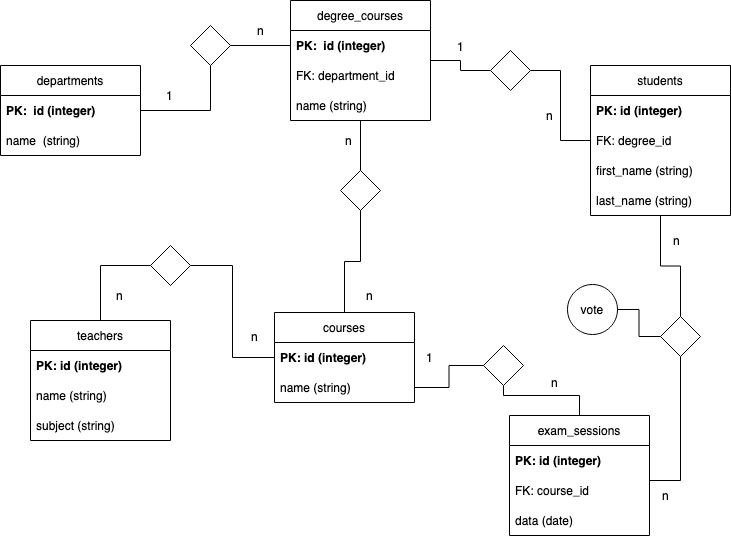

The diagram above was exported from draw.io. Its source (the exported page's mxGraphModel, read from the mxfile embedded in the PNG):
<mxGraphModel dx="946" dy="617" grid="1" gridSize="10" guides="1" tooltips="1" connect="1" arrows="1" fold="1" page="1" pageScale="1" pageWidth="827" pageHeight="1169" math="0" shadow="0">
  <root>
    <mxCell id="0" />
    <mxCell id="1" parent="0" />
    <mxCell id="1c8fpnwMqYDymCcZpZdM-5" value="departments" style="swimlane;fontStyle=0;childLayout=stackLayout;horizontal=1;startSize=30;horizontalStack=0;resizeParent=1;resizeParentMax=0;resizeLast=0;collapsible=1;marginBottom=0;" vertex="1" parent="1">
      <mxGeometry x="80" y="115" width="140" height="90" as="geometry">
        <mxRectangle x="344" y="30" width="100" height="30" as="alternateBounds" />
      </mxGeometry>
    </mxCell>
    <mxCell id="1c8fpnwMqYDymCcZpZdM-6" value="PK:  id (integer)" style="text;strokeColor=none;fillColor=none;align=left;verticalAlign=middle;spacingLeft=4;spacingRight=4;overflow=hidden;points=[[0,0.5],[1,0.5]];portConstraint=eastwest;rotatable=0;fontStyle=1" vertex="1" parent="1c8fpnwMqYDymCcZpZdM-5">
      <mxGeometry y="30" width="140" height="30" as="geometry" />
    </mxCell>
    <mxCell id="1c8fpnwMqYDymCcZpZdM-7" value="name  (string)" style="text;strokeColor=none;fillColor=none;align=left;verticalAlign=middle;spacingLeft=4;spacingRight=4;overflow=hidden;points=[[0,0.5],[1,0.5]];portConstraint=eastwest;rotatable=0;" vertex="1" parent="1c8fpnwMqYDymCcZpZdM-5">
      <mxGeometry y="60" width="140" height="30" as="geometry" />
    </mxCell>
    <mxCell id="1c8fpnwMqYDymCcZpZdM-42" style="edgeStyle=orthogonalEdgeStyle;rounded=0;orthogonalLoop=1;jettySize=auto;html=1;entryX=0.5;entryY=0;entryDx=0;entryDy=0;endArrow=none;endFill=0;" edge="1" parent="1" source="1c8fpnwMqYDymCcZpZdM-10" target="1c8fpnwMqYDymCcZpZdM-41">
      <mxGeometry relative="1" as="geometry" />
    </mxCell>
    <mxCell id="1c8fpnwMqYDymCcZpZdM-84" style="edgeStyle=orthogonalEdgeStyle;rounded=0;orthogonalLoop=1;jettySize=auto;html=1;entryX=0;entryY=0.5;entryDx=0;entryDy=0;fontColor=#66B2FF;endArrow=none;endFill=0;" edge="1" parent="1" source="1c8fpnwMqYDymCcZpZdM-10" target="1c8fpnwMqYDymCcZpZdM-83">
      <mxGeometry relative="1" as="geometry" />
    </mxCell>
    <mxCell id="1c8fpnwMqYDymCcZpZdM-10" value="degree_courses" style="swimlane;fontStyle=0;childLayout=stackLayout;horizontal=1;startSize=30;horizontalStack=0;resizeParent=1;resizeParentMax=0;resizeLast=0;collapsible=1;marginBottom=0;" vertex="1" parent="1">
      <mxGeometry x="370" y="50" width="140" height="120" as="geometry" />
    </mxCell>
    <mxCell id="1c8fpnwMqYDymCcZpZdM-11" value="PK:  id (integer)" style="text;strokeColor=none;fillColor=none;align=left;verticalAlign=middle;spacingLeft=4;spacingRight=4;overflow=hidden;points=[[0,0.5],[1,0.5]];portConstraint=eastwest;rotatable=0;fontStyle=1" vertex="1" parent="1c8fpnwMqYDymCcZpZdM-10">
      <mxGeometry y="30" width="140" height="30" as="geometry" />
    </mxCell>
    <mxCell id="1c8fpnwMqYDymCcZpZdM-12" value="FK: department_id" style="text;strokeColor=none;fillColor=none;align=left;verticalAlign=middle;spacingLeft=4;spacingRight=4;overflow=hidden;points=[[0,0.5],[1,0.5]];portConstraint=eastwest;rotatable=0;" vertex="1" parent="1c8fpnwMqYDymCcZpZdM-10">
      <mxGeometry y="60" width="140" height="30" as="geometry" />
    </mxCell>
    <mxCell id="1c8fpnwMqYDymCcZpZdM-40" value="name (string)" style="text;strokeColor=none;fillColor=none;align=left;verticalAlign=middle;spacingLeft=4;spacingRight=4;overflow=hidden;points=[[0,0.5],[1,0.5]];portConstraint=eastwest;rotatable=0;" vertex="1" parent="1c8fpnwMqYDymCcZpZdM-10">
      <mxGeometry y="90" width="140" height="30" as="geometry" />
    </mxCell>
    <mxCell id="1c8fpnwMqYDymCcZpZdM-50" style="edgeStyle=orthogonalEdgeStyle;rounded=0;orthogonalLoop=1;jettySize=auto;html=1;entryX=0;entryY=0.5;entryDx=0;entryDy=0;endArrow=none;endFill=0;" edge="1" parent="1" source="1c8fpnwMqYDymCcZpZdM-14" target="1c8fpnwMqYDymCcZpZdM-49">
      <mxGeometry relative="1" as="geometry" />
    </mxCell>
    <mxCell id="1c8fpnwMqYDymCcZpZdM-14" value="teachers" style="swimlane;fontStyle=0;childLayout=stackLayout;horizontal=1;startSize=30;horizontalStack=0;resizeParent=1;resizeParentMax=0;resizeLast=0;collapsible=1;marginBottom=0;" vertex="1" parent="1">
      <mxGeometry x="110" y="370" width="140" height="120" as="geometry" />
    </mxCell>
    <mxCell id="1c8fpnwMqYDymCcZpZdM-15" value="PK: id (integer)" style="text;strokeColor=none;fillColor=none;align=left;verticalAlign=middle;spacingLeft=4;spacingRight=4;overflow=hidden;points=[[0,0.5],[1,0.5]];portConstraint=eastwest;rotatable=0;fontStyle=1" vertex="1" parent="1c8fpnwMqYDymCcZpZdM-14">
      <mxGeometry y="30" width="140" height="30" as="geometry" />
    </mxCell>
    <mxCell id="1c8fpnwMqYDymCcZpZdM-103" value="name (string)" style="text;strokeColor=none;fillColor=none;align=left;verticalAlign=middle;spacingLeft=4;spacingRight=4;overflow=hidden;points=[[0,0.5],[1,0.5]];portConstraint=eastwest;rotatable=0;" vertex="1" parent="1c8fpnwMqYDymCcZpZdM-14">
      <mxGeometry y="60" width="140" height="30" as="geometry" />
    </mxCell>
    <mxCell id="1c8fpnwMqYDymCcZpZdM-17" value="subject (string)" style="text;strokeColor=none;fillColor=none;align=left;verticalAlign=middle;spacingLeft=4;spacingRight=4;overflow=hidden;points=[[0,0.5],[1,0.5]];portConstraint=eastwest;rotatable=0;" vertex="1" parent="1c8fpnwMqYDymCcZpZdM-14">
      <mxGeometry y="90" width="140" height="30" as="geometry" />
    </mxCell>
    <mxCell id="1c8fpnwMqYDymCcZpZdM-57" style="edgeStyle=orthogonalEdgeStyle;rounded=0;orthogonalLoop=1;jettySize=auto;html=1;entryX=0.5;entryY=1;entryDx=0;entryDy=0;endArrow=none;endFill=0;" edge="1" parent="1" source="1c8fpnwMqYDymCcZpZdM-22" target="1c8fpnwMqYDymCcZpZdM-55">
      <mxGeometry relative="1" as="geometry" />
    </mxCell>
    <mxCell id="1c8fpnwMqYDymCcZpZdM-90" style="edgeStyle=orthogonalEdgeStyle;rounded=0;orthogonalLoop=1;jettySize=auto;html=1;entryX=0.5;entryY=1;entryDx=0;entryDy=0;fontColor=#66B2FF;endArrow=none;endFill=0;" edge="1" parent="1" source="1c8fpnwMqYDymCcZpZdM-22" target="1c8fpnwMqYDymCcZpZdM-88">
      <mxGeometry relative="1" as="geometry">
        <Array as="points">
          <mxPoint x="760" y="530" />
        </Array>
      </mxGeometry>
    </mxCell>
    <mxCell id="1c8fpnwMqYDymCcZpZdM-22" value="exam_sessions" style="swimlane;fontStyle=0;childLayout=stackLayout;horizontal=1;startSize=30;horizontalStack=0;resizeParent=1;resizeParentMax=0;resizeLast=0;collapsible=1;marginBottom=0;" vertex="1" parent="1">
      <mxGeometry x="589" y="465" width="140" height="120" as="geometry" />
    </mxCell>
    <mxCell id="1c8fpnwMqYDymCcZpZdM-23" value="PK: id (integer)" style="text;strokeColor=none;fillColor=none;align=left;verticalAlign=middle;spacingLeft=4;spacingRight=4;overflow=hidden;points=[[0,0.5],[1,0.5]];portConstraint=eastwest;rotatable=0;fontStyle=1" vertex="1" parent="1c8fpnwMqYDymCcZpZdM-22">
      <mxGeometry y="30" width="140" height="30" as="geometry" />
    </mxCell>
    <mxCell id="1c8fpnwMqYDymCcZpZdM-24" value="FK: course_id" style="text;strokeColor=none;fillColor=none;align=left;verticalAlign=middle;spacingLeft=4;spacingRight=4;overflow=hidden;points=[[0,0.5],[1,0.5]];portConstraint=eastwest;rotatable=0;" vertex="1" parent="1c8fpnwMqYDymCcZpZdM-22">
      <mxGeometry y="60" width="140" height="30" as="geometry" />
    </mxCell>
    <mxCell id="1c8fpnwMqYDymCcZpZdM-65" value="data (date)" style="text;strokeColor=none;fillColor=none;align=left;verticalAlign=middle;spacingLeft=4;spacingRight=4;overflow=hidden;points=[[0,0.5],[1,0.5]];portConstraint=eastwest;rotatable=0;" vertex="1" parent="1c8fpnwMqYDymCcZpZdM-22">
      <mxGeometry y="90" width="140" height="30" as="geometry" />
    </mxCell>
    <mxCell id="1c8fpnwMqYDymCcZpZdM-43" style="edgeStyle=orthogonalEdgeStyle;rounded=0;orthogonalLoop=1;jettySize=auto;html=1;entryX=0.5;entryY=1;entryDx=0;entryDy=0;endArrow=none;endFill=0;" edge="1" parent="1" source="1c8fpnwMqYDymCcZpZdM-27" target="1c8fpnwMqYDymCcZpZdM-41">
      <mxGeometry relative="1" as="geometry" />
    </mxCell>
    <mxCell id="1c8fpnwMqYDymCcZpZdM-27" value="courses" style="swimlane;fontStyle=0;childLayout=stackLayout;horizontal=1;startSize=30;horizontalStack=0;resizeParent=1;resizeParentMax=0;resizeLast=0;collapsible=1;marginBottom=0;" vertex="1" parent="1">
      <mxGeometry x="354" y="362" width="140" height="90" as="geometry" />
    </mxCell>
    <mxCell id="1c8fpnwMqYDymCcZpZdM-28" value="PK: id (integer)" style="text;strokeColor=none;fillColor=none;align=left;verticalAlign=middle;spacingLeft=4;spacingRight=4;overflow=hidden;points=[[0,0.5],[1,0.5]];portConstraint=eastwest;rotatable=0;fontStyle=1" vertex="1" parent="1c8fpnwMqYDymCcZpZdM-27">
      <mxGeometry y="30" width="140" height="30" as="geometry" />
    </mxCell>
    <mxCell id="1c8fpnwMqYDymCcZpZdM-29" value="name (string)" style="text;strokeColor=none;fillColor=none;align=left;verticalAlign=middle;spacingLeft=4;spacingRight=4;overflow=hidden;points=[[0,0.5],[1,0.5]];portConstraint=eastwest;rotatable=0;" vertex="1" parent="1c8fpnwMqYDymCcZpZdM-27">
      <mxGeometry y="60" width="140" height="30" as="geometry" />
    </mxCell>
    <mxCell id="1c8fpnwMqYDymCcZpZdM-32" style="edgeStyle=orthogonalEdgeStyle;rounded=0;orthogonalLoop=1;jettySize=auto;html=1;entryX=0;entryY=0.5;entryDx=0;entryDy=0;endArrow=none;endFill=0;" edge="1" parent="1" source="1c8fpnwMqYDymCcZpZdM-31" target="1c8fpnwMqYDymCcZpZdM-11">
      <mxGeometry relative="1" as="geometry" />
    </mxCell>
    <mxCell id="1c8fpnwMqYDymCcZpZdM-33" style="edgeStyle=orthogonalEdgeStyle;rounded=0;orthogonalLoop=1;jettySize=auto;html=1;entryX=1;entryY=0.5;entryDx=0;entryDy=0;endArrow=none;endFill=0;" edge="1" parent="1" source="1c8fpnwMqYDymCcZpZdM-31" target="1c8fpnwMqYDymCcZpZdM-6">
      <mxGeometry relative="1" as="geometry" />
    </mxCell>
    <mxCell id="1c8fpnwMqYDymCcZpZdM-31" value="" style="rhombus;whiteSpace=wrap;html=1;" vertex="1" parent="1">
      <mxGeometry x="270" y="75" width="40" height="40" as="geometry" />
    </mxCell>
    <mxCell id="1c8fpnwMqYDymCcZpZdM-37" value="1" style="text;strokeColor=none;fillColor=none;align=left;verticalAlign=middle;spacingLeft=4;spacingRight=4;overflow=hidden;points=[[0,0.5],[1,0.5]];portConstraint=eastwest;rotatable=0;" vertex="1" parent="1">
      <mxGeometry x="240" y="130" width="20" height="30" as="geometry" />
    </mxCell>
    <mxCell id="1c8fpnwMqYDymCcZpZdM-38" value="n" style="text;strokeColor=none;fillColor=none;align=left;verticalAlign=middle;spacingLeft=4;spacingRight=4;overflow=hidden;points=[[0,0.5],[1,0.5]];portConstraint=eastwest;rotatable=0;" vertex="1" parent="1">
      <mxGeometry x="331" y="65" width="20" height="30" as="geometry" />
    </mxCell>
    <mxCell id="1c8fpnwMqYDymCcZpZdM-41" value="" style="rhombus;whiteSpace=wrap;html=1;" vertex="1" parent="1">
      <mxGeometry x="420" y="220" width="40" height="40" as="geometry" />
    </mxCell>
    <mxCell id="1c8fpnwMqYDymCcZpZdM-44" value="n" style="text;strokeColor=none;fillColor=none;align=left;verticalAlign=middle;spacingLeft=4;spacingRight=4;overflow=hidden;points=[[0,0.5],[1,0.5]];portConstraint=eastwest;rotatable=0;" vertex="1" parent="1">
      <mxGeometry x="419" y="175" width="20" height="30" as="geometry" />
    </mxCell>
    <mxCell id="1c8fpnwMqYDymCcZpZdM-45" value="n" style="text;strokeColor=none;fillColor=none;align=left;verticalAlign=middle;spacingLeft=4;spacingRight=4;overflow=hidden;points=[[0,0.5],[1,0.5]];portConstraint=eastwest;rotatable=0;" vertex="1" parent="1">
      <mxGeometry x="440" y="330" width="20" height="30" as="geometry" />
    </mxCell>
    <mxCell id="1c8fpnwMqYDymCcZpZdM-49" value="" style="rhombus;whiteSpace=wrap;html=1;" vertex="1" parent="1">
      <mxGeometry x="230" y="295" width="40" height="40" as="geometry" />
    </mxCell>
    <mxCell id="1c8fpnwMqYDymCcZpZdM-51" style="edgeStyle=orthogonalEdgeStyle;rounded=0;orthogonalLoop=1;jettySize=auto;html=1;entryX=1;entryY=0.5;entryDx=0;entryDy=0;endArrow=none;endFill=0;" edge="1" parent="1" source="1c8fpnwMqYDymCcZpZdM-28" target="1c8fpnwMqYDymCcZpZdM-49">
      <mxGeometry relative="1" as="geometry" />
    </mxCell>
    <mxCell id="1c8fpnwMqYDymCcZpZdM-53" value="n" style="text;strokeColor=none;fillColor=none;align=left;verticalAlign=middle;spacingLeft=4;spacingRight=4;overflow=hidden;points=[[0,0.5],[1,0.5]];portConstraint=eastwest;rotatable=0;" vertex="1" parent="1">
      <mxGeometry x="325" y="371" width="19" height="30" as="geometry" />
    </mxCell>
    <mxCell id="1c8fpnwMqYDymCcZpZdM-54" value="n" style="text;strokeColor=none;fillColor=none;align=left;verticalAlign=middle;spacingLeft=4;spacingRight=4;overflow=hidden;points=[[0,0.5],[1,0.5]];portConstraint=eastwest;rotatable=0;" vertex="1" parent="1">
      <mxGeometry x="190" y="330" width="20" height="30" as="geometry" />
    </mxCell>
    <mxCell id="1c8fpnwMqYDymCcZpZdM-55" value="" style="rhombus;whiteSpace=wrap;html=1;" vertex="1" parent="1">
      <mxGeometry x="563" y="395" width="40" height="40" as="geometry" />
    </mxCell>
    <mxCell id="1c8fpnwMqYDymCcZpZdM-56" style="edgeStyle=orthogonalEdgeStyle;rounded=0;orthogonalLoop=1;jettySize=auto;html=1;endArrow=none;endFill=0;" edge="1" parent="1" source="1c8fpnwMqYDymCcZpZdM-29" target="1c8fpnwMqYDymCcZpZdM-55">
      <mxGeometry relative="1" as="geometry" />
    </mxCell>
    <mxCell id="1c8fpnwMqYDymCcZpZdM-58" value="1" style="text;strokeColor=none;fillColor=none;align=left;verticalAlign=middle;spacingLeft=4;spacingRight=4;overflow=hidden;points=[[0,0.5],[1,0.5]];portConstraint=eastwest;rotatable=0;" vertex="1" parent="1">
      <mxGeometry x="500" y="392" width="19" height="30" as="geometry" />
    </mxCell>
    <mxCell id="1c8fpnwMqYDymCcZpZdM-59" value="n" style="text;strokeColor=none;fillColor=none;align=left;verticalAlign=middle;spacingLeft=4;spacingRight=4;overflow=hidden;points=[[0,0.5],[1,0.5]];portConstraint=eastwest;rotatable=0;" vertex="1" parent="1">
      <mxGeometry x="625" y="417" width="20" height="30" as="geometry" />
    </mxCell>
    <mxCell id="1c8fpnwMqYDymCcZpZdM-66" value="n" style="text;strokeColor=none;fillColor=none;align=left;verticalAlign=middle;spacingLeft=4;spacingRight=4;overflow=hidden;points=[[0,0.5],[1,0.5]];portConstraint=eastwest;rotatable=0;" vertex="1" parent="1">
      <mxGeometry x="747" y="275" width="20" height="30" as="geometry" />
    </mxCell>
    <mxCell id="1c8fpnwMqYDymCcZpZdM-67" value="n" style="text;strokeColor=none;fillColor=none;align=left;verticalAlign=middle;spacingLeft=4;spacingRight=4;overflow=hidden;points=[[0,0.5],[1,0.5]];portConstraint=eastwest;rotatable=0;" vertex="1" parent="1">
      <mxGeometry x="736" y="530" width="20" height="30" as="geometry" />
    </mxCell>
    <mxCell id="1c8fpnwMqYDymCcZpZdM-85" style="edgeStyle=orthogonalEdgeStyle;rounded=0;orthogonalLoop=1;jettySize=auto;html=1;fontColor=#66B2FF;endArrow=none;endFill=0;" edge="1" parent="1" source="1c8fpnwMqYDymCcZpZdM-79" target="1c8fpnwMqYDymCcZpZdM-83">
      <mxGeometry relative="1" as="geometry" />
    </mxCell>
    <mxCell id="1c8fpnwMqYDymCcZpZdM-89" style="edgeStyle=orthogonalEdgeStyle;rounded=0;orthogonalLoop=1;jettySize=auto;html=1;fontColor=#66B2FF;endArrow=none;endFill=0;" edge="1" parent="1" source="1c8fpnwMqYDymCcZpZdM-79" target="1c8fpnwMqYDymCcZpZdM-88">
      <mxGeometry relative="1" as="geometry" />
    </mxCell>
    <mxCell id="1c8fpnwMqYDymCcZpZdM-79" value="students" style="swimlane;fontStyle=0;childLayout=stackLayout;horizontal=1;startSize=30;horizontalStack=0;resizeParent=1;resizeParentMax=0;resizeLast=0;collapsible=1;marginBottom=0;" vertex="1" parent="1">
      <mxGeometry x="670" y="115" width="140" height="150" as="geometry" />
    </mxCell>
    <mxCell id="1c8fpnwMqYDymCcZpZdM-80" value="PK: id (integer)" style="text;strokeColor=none;fillColor=none;align=left;verticalAlign=middle;spacingLeft=4;spacingRight=4;overflow=hidden;points=[[0,0.5],[1,0.5]];portConstraint=eastwest;rotatable=0;fontStyle=1" vertex="1" parent="1c8fpnwMqYDymCcZpZdM-79">
      <mxGeometry y="30" width="140" height="30" as="geometry" />
    </mxCell>
    <mxCell id="1c8fpnwMqYDymCcZpZdM-96" value="FK: degree_id" style="text;strokeColor=none;fillColor=none;align=left;verticalAlign=middle;spacingLeft=4;spacingRight=4;overflow=hidden;points=[[0,0.5],[1,0.5]];portConstraint=eastwest;rotatable=0;fontStyle=0" vertex="1" parent="1c8fpnwMqYDymCcZpZdM-79">
      <mxGeometry y="60" width="140" height="30" as="geometry" />
    </mxCell>
    <mxCell id="1c8fpnwMqYDymCcZpZdM-81" value="first_name (string)" style="text;strokeColor=none;fillColor=none;align=left;verticalAlign=middle;spacingLeft=4;spacingRight=4;overflow=hidden;points=[[0,0.5],[1,0.5]];portConstraint=eastwest;rotatable=0;" vertex="1" parent="1c8fpnwMqYDymCcZpZdM-79">
      <mxGeometry y="90" width="140" height="30" as="geometry" />
    </mxCell>
    <mxCell id="1c8fpnwMqYDymCcZpZdM-82" value="last_name (string)" style="text;strokeColor=none;fillColor=none;align=left;verticalAlign=middle;spacingLeft=4;spacingRight=4;overflow=hidden;points=[[0,0.5],[1,0.5]];portConstraint=eastwest;rotatable=0;" vertex="1" parent="1c8fpnwMqYDymCcZpZdM-79">
      <mxGeometry y="120" width="140" height="30" as="geometry" />
    </mxCell>
    <mxCell id="1c8fpnwMqYDymCcZpZdM-83" value="" style="rhombus;whiteSpace=wrap;html=1;" vertex="1" parent="1">
      <mxGeometry x="570" y="100" width="40" height="40" as="geometry" />
    </mxCell>
    <mxCell id="1c8fpnwMqYDymCcZpZdM-86" value="1" style="text;strokeColor=none;fillColor=none;align=left;verticalAlign=middle;spacingLeft=4;spacingRight=4;overflow=hidden;points=[[0,0.5],[1,0.5]];portConstraint=eastwest;rotatable=0;" vertex="1" parent="1">
      <mxGeometry x="531" y="81" width="20" height="30" as="geometry" />
    </mxCell>
    <mxCell id="1c8fpnwMqYDymCcZpZdM-87" value="n" style="text;strokeColor=none;fillColor=none;align=left;verticalAlign=middle;spacingLeft=4;spacingRight=4;overflow=hidden;points=[[0,0.5],[1,0.5]];portConstraint=eastwest;rotatable=0;" vertex="1" parent="1">
      <mxGeometry x="620" y="150" width="20" height="30" as="geometry" />
    </mxCell>
    <mxCell id="1c8fpnwMqYDymCcZpZdM-88" value="" style="rhombus;whiteSpace=wrap;html=1;" vertex="1" parent="1">
      <mxGeometry x="740" y="366" width="40" height="40" as="geometry" />
    </mxCell>
    <mxCell id="1c8fpnwMqYDymCcZpZdM-91" value="" style="ellipse;whiteSpace=wrap;html=1;fontColor=#66B2FF;" vertex="1" parent="1">
      <mxGeometry x="647" y="334" width="50" height="50" as="geometry" />
    </mxCell>
    <mxCell id="1c8fpnwMqYDymCcZpZdM-93" style="edgeStyle=orthogonalEdgeStyle;rounded=0;orthogonalLoop=1;jettySize=auto;html=1;fontColor=#000000;endArrow=none;endFill=0;exitX=1;exitY=0.5;exitDx=0;exitDy=0;" edge="1" parent="1" source="1c8fpnwMqYDymCcZpZdM-91" target="1c8fpnwMqYDymCcZpZdM-88">
      <mxGeometry relative="1" as="geometry" />
    </mxCell>
    <mxCell id="1c8fpnwMqYDymCcZpZdM-92" value="vote" style="text;strokeColor=none;fillColor=none;align=left;verticalAlign=middle;spacingLeft=4;spacingRight=4;overflow=hidden;points=[[0,0.5],[1,0.5]];portConstraint=eastwest;rotatable=0;fontColor=#000000;" vertex="1" parent="1">
      <mxGeometry x="654.5" y="344" width="35" height="30" as="geometry" />
    </mxCell>
  </root>
</mxGraphModel>